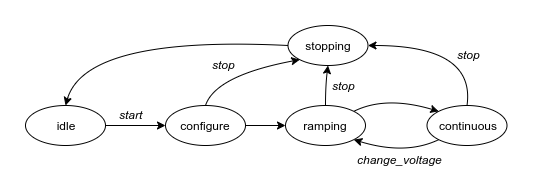

The diagram above was exported from draw.io. Its source (the exported page's mxGraphModel, read from the mxfile embedded in the PNG):
<mxGraphModel dx="1088" dy="801" grid="1" gridSize="10" guides="1" tooltips="1" connect="1" arrows="1" fold="1" page="1" pageScale="1" pageWidth="850" pageHeight="1100" math="0" shadow="0">
  <root>
    <mxCell id="0" />
    <mxCell id="1" parent="0" />
    <mxCell id="5reDk-x-uuD5YNGwS5B5-7" style="edgeStyle=orthogonalEdgeStyle;rounded=0;orthogonalLoop=1;jettySize=auto;html=1;exitX=1;exitY=0.5;exitDx=0;exitDy=0;entryX=0;entryY=0.5;entryDx=0;entryDy=0;" parent="1" source="5reDk-x-uuD5YNGwS5B5-1" target="5reDk-x-uuD5YNGwS5B5-2" edge="1">
      <mxGeometry relative="1" as="geometry" />
    </mxCell>
    <mxCell id="5reDk-x-uuD5YNGwS5B5-1" value="idle" style="ellipse;whiteSpace=wrap;html=1;" parent="1" vertex="1">
      <mxGeometry x="260" y="120" width="80" height="40" as="geometry" />
    </mxCell>
    <mxCell id="5reDk-x-uuD5YNGwS5B5-8" style="edgeStyle=orthogonalEdgeStyle;rounded=0;orthogonalLoop=1;jettySize=auto;html=1;exitX=1;exitY=0.5;exitDx=0;exitDy=0;entryX=0;entryY=0.5;entryDx=0;entryDy=0;" parent="1" source="5reDk-x-uuD5YNGwS5B5-2" target="5reDk-x-uuD5YNGwS5B5-3" edge="1">
      <mxGeometry relative="1" as="geometry" />
    </mxCell>
    <mxCell id="5reDk-x-uuD5YNGwS5B5-2" value="configure" style="ellipse;whiteSpace=wrap;html=1;" parent="1" vertex="1">
      <mxGeometry x="400" y="120" width="80" height="40" as="geometry" />
    </mxCell>
    <mxCell id="5reDk-x-uuD5YNGwS5B5-3" value="ramping" style="ellipse;whiteSpace=wrap;html=1;" parent="1" vertex="1">
      <mxGeometry x="520" y="120" width="80" height="40" as="geometry" />
    </mxCell>
    <mxCell id="5reDk-x-uuD5YNGwS5B5-4" value="continuous" style="ellipse;whiteSpace=wrap;html=1;" parent="1" vertex="1">
      <mxGeometry x="661.5" y="120" width="80" height="40" as="geometry" />
    </mxCell>
    <mxCell id="5reDk-x-uuD5YNGwS5B5-6" value="stopping" style="ellipse;whiteSpace=wrap;html=1;" parent="1" vertex="1">
      <mxGeometry x="522.5" y="40" width="80" height="40" as="geometry" />
    </mxCell>
    <mxCell id="5reDk-x-uuD5YNGwS5B5-21" value="" style="curved=1;endArrow=classic;html=1;exitX=0;exitY=0.5;exitDx=0;exitDy=0;entryX=0.5;entryY=0;entryDx=0;entryDy=0;" parent="1" source="5reDk-x-uuD5YNGwS5B5-6" target="5reDk-x-uuD5YNGwS5B5-1" edge="1">
      <mxGeometry width="50" height="50" relative="1" as="geometry">
        <mxPoint x="240" y="310" as="sourcePoint" />
        <mxPoint x="290" y="260" as="targetPoint" />
        <Array as="points">
          <mxPoint x="320" y="50" />
        </Array>
      </mxGeometry>
    </mxCell>
    <mxCell id="5reDk-x-uuD5YNGwS5B5-23" value="" style="curved=1;endArrow=classic;html=1;exitX=0.5;exitY=0;exitDx=0;exitDy=0;entryX=0;entryY=1;entryDx=0;entryDy=0;" parent="1" source="5reDk-x-uuD5YNGwS5B5-2" target="5reDk-x-uuD5YNGwS5B5-6" edge="1">
      <mxGeometry width="50" height="50" relative="1" as="geometry">
        <mxPoint x="330" y="70" as="sourcePoint" />
        <mxPoint x="460" y="74" as="targetPoint" />
        <Array as="points">
          <mxPoint x="450" y="90" />
        </Array>
      </mxGeometry>
    </mxCell>
    <mxCell id="5reDk-x-uuD5YNGwS5B5-24" value="" style="curved=1;endArrow=classic;html=1;exitX=0.5;exitY=0;exitDx=0;exitDy=0;entryX=0.5;entryY=1;entryDx=0;entryDy=0;" parent="1" source="5reDk-x-uuD5YNGwS5B5-3" target="5reDk-x-uuD5YNGwS5B5-6" edge="1">
      <mxGeometry width="50" height="50" relative="1" as="geometry">
        <mxPoint x="450" y="130" as="sourcePoint" />
        <mxPoint x="398.28427124746213" y="84.14213562373106" as="targetPoint" />
        <Array as="points">
          <mxPoint x="560" y="100" />
        </Array>
      </mxGeometry>
    </mxCell>
    <mxCell id="5reDk-x-uuD5YNGwS5B5-25" value="" style="curved=1;endArrow=classic;html=1;exitX=0.5;exitY=0;exitDx=0;exitDy=0;entryX=1;entryY=0.5;entryDx=0;entryDy=0;" parent="1" source="5reDk-x-uuD5YNGwS5B5-4" target="5reDk-x-uuD5YNGwS5B5-6" edge="1">
      <mxGeometry width="50" height="50" relative="1" as="geometry">
        <mxPoint x="610" y="130" as="sourcePoint" />
        <mxPoint x="410" y="70" as="targetPoint" />
        <Array as="points">
          <mxPoint x="710" y="60" />
        </Array>
      </mxGeometry>
    </mxCell>
    <mxCell id="5reDk-x-uuD5YNGwS5B5-32" value="start" style="text;html=1;resizable=0;points=[];autosize=1;align=left;verticalAlign=top;spacingTop=-4;fontStyle=2" parent="1" vertex="1">
      <mxGeometry x="352" y="120" width="40" height="20" as="geometry" />
    </mxCell>
    <mxCell id="5reDk-x-uuD5YNGwS5B5-33" value="stop" style="text;html=1;resizable=0;points=[];autosize=1;align=left;verticalAlign=top;spacingTop=-4;fontStyle=2" parent="1" vertex="1">
      <mxGeometry x="690" y="60" width="40" height="20" as="geometry" />
    </mxCell>
    <mxCell id="5reDk-x-uuD5YNGwS5B5-34" value="stop" style="text;html=1;resizable=0;points=[];autosize=1;align=left;verticalAlign=top;spacingTop=-4;fontStyle=2" parent="1" vertex="1">
      <mxGeometry x="564.5" y="91" width="40" height="20" as="geometry" />
    </mxCell>
    <mxCell id="5reDk-x-uuD5YNGwS5B5-35" value="stop" style="text;html=1;resizable=0;points=[];autosize=1;align=left;verticalAlign=top;spacingTop=-4;fontStyle=2" parent="1" vertex="1">
      <mxGeometry x="445" y="70" width="40" height="20" as="geometry" />
    </mxCell>
    <mxCell id="5reDk-x-uuD5YNGwS5B5-43" value="" style="curved=1;endArrow=classic;html=1;exitX=1;exitY=0;exitDx=0;exitDy=0;entryX=0;entryY=0;entryDx=0;entryDy=0;" parent="1" source="5reDk-x-uuD5YNGwS5B5-3" target="5reDk-x-uuD5YNGwS5B5-4" edge="1">
      <mxGeometry width="50" height="50" relative="1" as="geometry">
        <mxPoint x="450" y="130" as="sourcePoint" />
        <mxPoint x="544.2157287525379" y="84.14213562373106" as="targetPoint" />
        <Array as="points">
          <mxPoint x="620" y="110" />
        </Array>
      </mxGeometry>
    </mxCell>
    <mxCell id="5reDk-x-uuD5YNGwS5B5-44" value="" style="curved=1;endArrow=classic;html=1;exitX=0;exitY=1;exitDx=0;exitDy=0;entryX=1;entryY=1;entryDx=0;entryDy=0;" parent="1" source="5reDk-x-uuD5YNGwS5B5-4" target="5reDk-x-uuD5YNGwS5B5-3" edge="1">
      <mxGeometry width="50" height="50" relative="1" as="geometry">
        <mxPoint x="598.2842712474621" y="135.85786437626894" as="sourcePoint" />
        <mxPoint x="661.7157287525379" y="135.85786437626894" as="targetPoint" />
        <Array as="points">
          <mxPoint x="640" y="170" />
        </Array>
      </mxGeometry>
    </mxCell>
    <mxCell id="5reDk-x-uuD5YNGwS5B5-45" value="change_voltage" style="text;html=1;resizable=0;points=[];autosize=1;align=left;verticalAlign=top;spacingTop=-4;fontStyle=2" parent="1" vertex="1">
      <mxGeometry x="589.5" y="165" width="100" height="20" as="geometry" />
    </mxCell>
  </root>
</mxGraphModel>